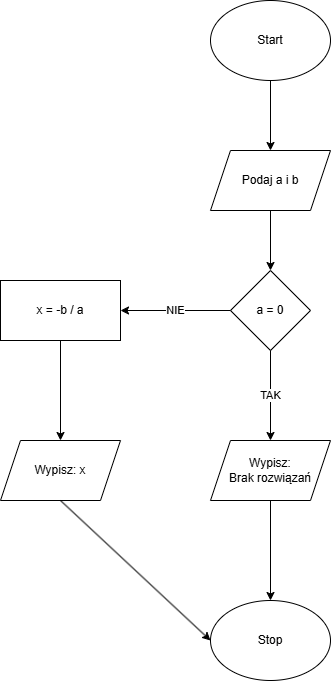

The diagram above was exported from draw.io. Its source (the exported page's mxGraphModel, read from the mxfile embedded in the PNG):
<mxGraphModel dx="2066" dy="1117" grid="1" gridSize="10" guides="1" tooltips="1" connect="1" arrows="1" fold="1" page="1" pageScale="1" pageWidth="827" pageHeight="1169" math="0" shadow="0">
  <root>
    <mxCell id="0" />
    <mxCell id="1" parent="0" />
    <mxCell id="T6iejF7P8_3HyAJhqbAn-1" value="Start" style="ellipse;whiteSpace=wrap;html=1;" vertex="1" parent="1">
      <mxGeometry x="340" y="150" width="120" height="80" as="geometry" />
    </mxCell>
    <mxCell id="T6iejF7P8_3HyAJhqbAn-2" value="Podaj a i b" style="shape=parallelogram;perimeter=parallelogramPerimeter;whiteSpace=wrap;html=1;fixedSize=1;" vertex="1" parent="1">
      <mxGeometry x="340" y="300" width="120" height="60" as="geometry" />
    </mxCell>
    <mxCell id="T6iejF7P8_3HyAJhqbAn-3" value="a = 0" style="rhombus;whiteSpace=wrap;html=1;" vertex="1" parent="1">
      <mxGeometry x="360" y="420" width="80" height="80" as="geometry" />
    </mxCell>
    <mxCell id="T6iejF7P8_3HyAJhqbAn-4" value="x = -b / a" style="rounded=0;whiteSpace=wrap;html=1;" vertex="1" parent="1">
      <mxGeometry x="130" y="430" width="120" height="60" as="geometry" />
    </mxCell>
    <mxCell id="T6iejF7P8_3HyAJhqbAn-6" value="Wypisz: x" style="shape=parallelogram;perimeter=parallelogramPerimeter;whiteSpace=wrap;html=1;fixedSize=1;" vertex="1" parent="1">
      <mxGeometry x="130" y="590" width="120" height="60" as="geometry" />
    </mxCell>
    <mxCell id="T6iejF7P8_3HyAJhqbAn-8" value="Wypisz:&lt;br&gt;Brak rozwiązań" style="shape=parallelogram;perimeter=parallelogramPerimeter;whiteSpace=wrap;html=1;fixedSize=1;" vertex="1" parent="1">
      <mxGeometry x="340" y="590" width="120" height="60" as="geometry" />
    </mxCell>
    <mxCell id="T6iejF7P8_3HyAJhqbAn-9" value="Stop" style="ellipse;whiteSpace=wrap;html=1;" vertex="1" parent="1">
      <mxGeometry x="340" y="750" width="120" height="80" as="geometry" />
    </mxCell>
    <mxCell id="T6iejF7P8_3HyAJhqbAn-13" value="NIE" style="endArrow=classic;html=1;rounded=0;entryX=1;entryY=0.5;entryDx=0;entryDy=0;exitX=0;exitY=0.5;exitDx=0;exitDy=0;" edge="1" parent="1" source="T6iejF7P8_3HyAJhqbAn-3" target="T6iejF7P8_3HyAJhqbAn-4">
      <mxGeometry width="50" height="50" relative="1" as="geometry">
        <mxPoint x="350" y="460" as="sourcePoint" />
        <mxPoint x="350" y="460" as="targetPoint" />
      </mxGeometry>
    </mxCell>
    <mxCell id="T6iejF7P8_3HyAJhqbAn-14" value="" style="endArrow=classic;html=1;rounded=0;exitX=0.5;exitY=1;exitDx=0;exitDy=0;entryX=0.5;entryY=0;entryDx=0;entryDy=0;" edge="1" parent="1" source="T6iejF7P8_3HyAJhqbAn-1" target="T6iejF7P8_3HyAJhqbAn-2">
      <mxGeometry width="50" height="50" relative="1" as="geometry">
        <mxPoint x="300" y="320" as="sourcePoint" />
        <mxPoint x="350" y="270" as="targetPoint" />
      </mxGeometry>
    </mxCell>
    <mxCell id="T6iejF7P8_3HyAJhqbAn-15" value="" style="endArrow=classic;html=1;rounded=0;entryX=0.5;entryY=0;entryDx=0;entryDy=0;exitX=0.5;exitY=1;exitDx=0;exitDy=0;" edge="1" parent="1" source="T6iejF7P8_3HyAJhqbAn-2" target="T6iejF7P8_3HyAJhqbAn-3">
      <mxGeometry width="50" height="50" relative="1" as="geometry">
        <mxPoint x="350" y="430" as="sourcePoint" />
        <mxPoint x="400" y="380" as="targetPoint" />
      </mxGeometry>
    </mxCell>
    <mxCell id="T6iejF7P8_3HyAJhqbAn-16" value="" style="endArrow=classic;html=1;rounded=0;exitX=0.5;exitY=1;exitDx=0;exitDy=0;entryX=0.5;entryY=0;entryDx=0;entryDy=0;" edge="1" parent="1" source="T6iejF7P8_3HyAJhqbAn-4" target="T6iejF7P8_3HyAJhqbAn-6">
      <mxGeometry width="50" height="50" relative="1" as="geometry">
        <mxPoint x="200" y="580" as="sourcePoint" />
        <mxPoint x="250" y="530" as="targetPoint" />
      </mxGeometry>
    </mxCell>
    <mxCell id="T6iejF7P8_3HyAJhqbAn-17" value="TAK" style="endArrow=classic;html=1;rounded=0;entryX=0.5;entryY=0;entryDx=0;entryDy=0;exitX=0.5;exitY=1;exitDx=0;exitDy=0;" edge="1" parent="1" source="T6iejF7P8_3HyAJhqbAn-3" target="T6iejF7P8_3HyAJhqbAn-8">
      <mxGeometry width="50" height="50" relative="1" as="geometry">
        <mxPoint x="370" y="600" as="sourcePoint" />
        <mxPoint x="420" y="550" as="targetPoint" />
      </mxGeometry>
    </mxCell>
    <mxCell id="T6iejF7P8_3HyAJhqbAn-18" value="" style="endArrow=classic;html=1;rounded=0;entryX=0.5;entryY=0;entryDx=0;entryDy=0;exitX=0.5;exitY=1;exitDx=0;exitDy=0;" edge="1" parent="1" source="T6iejF7P8_3HyAJhqbAn-8" target="T6iejF7P8_3HyAJhqbAn-9">
      <mxGeometry width="50" height="50" relative="1" as="geometry">
        <mxPoint x="250" y="710" as="sourcePoint" />
        <mxPoint x="300" y="660" as="targetPoint" />
      </mxGeometry>
    </mxCell>
    <mxCell id="T6iejF7P8_3HyAJhqbAn-19" value="" style="endArrow=classic;html=1;rounded=0;exitX=0.5;exitY=1;exitDx=0;exitDy=0;entryX=0;entryY=0.5;entryDx=0;entryDy=0;" edge="1" parent="1" source="T6iejF7P8_3HyAJhqbAn-6" target="T6iejF7P8_3HyAJhqbAn-9">
      <mxGeometry width="50" height="50" relative="1" as="geometry">
        <mxPoint x="240" y="800" as="sourcePoint" />
        <mxPoint x="290" y="750" as="targetPoint" />
      </mxGeometry>
    </mxCell>
  </root>
</mxGraphModel>